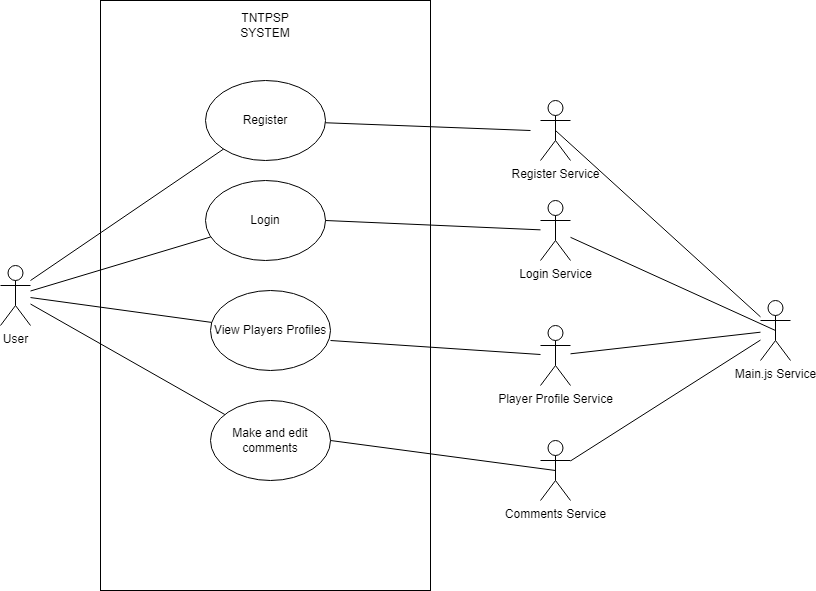

The diagram above was exported from draw.io. Its source (the exported page's mxGraphModel, read from the mxfile embedded in the PNG):
<mxGraphModel dx="1038" dy="1405" grid="1" gridSize="10" guides="1" tooltips="1" connect="1" arrows="1" fold="1" page="1" pageScale="1" pageWidth="1169" pageHeight="826" background="none" math="0" shadow="0">
  <root>
    <mxCell id="0" />
    <mxCell id="1" parent="0" />
    <mxCell id="3T8w6GkotwvnsQxhW0Pv-42" value="" style="rounded=0;whiteSpace=wrap;html=1;" parent="1" vertex="1">
      <mxGeometry x="430" y="-290" width="330" height="590" as="geometry" />
    </mxCell>
    <mxCell id="3T8w6GkotwvnsQxhW0Pv-43" value="User" style="shape=umlActor;verticalLabelPosition=bottom;verticalAlign=top;html=1;outlineConnect=0;fontColor=#000000;labelBackgroundColor=default;" parent="1" vertex="1">
      <mxGeometry x="330" y="-25" width="30" height="60" as="geometry" />
    </mxCell>
    <mxCell id="3T8w6GkotwvnsQxhW0Pv-49" value="Register&lt;br&gt;" style="ellipse;whiteSpace=wrap;html=1;" parent="1" vertex="1">
      <mxGeometry x="535" y="-210" width="120" height="80" as="geometry" />
    </mxCell>
    <mxCell id="3T8w6GkotwvnsQxhW0Pv-50" value="Login" style="ellipse;whiteSpace=wrap;html=1;" parent="1" vertex="1">
      <mxGeometry x="535" y="-110" width="120" height="80" as="geometry" />
    </mxCell>
    <mxCell id="3T8w6GkotwvnsQxhW0Pv-51" value="TNTPSP SYSTEM&lt;br&gt;" style="text;html=1;strokeColor=none;fillColor=none;align=center;verticalAlign=middle;whiteSpace=wrap;rounded=0;" parent="1" vertex="1">
      <mxGeometry x="565" y="-280" width="60" height="30" as="geometry" />
    </mxCell>
    <mxCell id="3T8w6GkotwvnsQxhW0Pv-52" value="View Players Profiles&lt;br&gt;" style="ellipse;whiteSpace=wrap;html=1;" parent="1" vertex="1">
      <mxGeometry x="540" width="120" height="80" as="geometry" />
    </mxCell>
    <mxCell id="3T8w6GkotwvnsQxhW0Pv-53" value="Make and edit comments&lt;br&gt;" style="ellipse;whiteSpace=wrap;html=1;" parent="1" vertex="1">
      <mxGeometry x="540" y="110" width="120" height="80" as="geometry" />
    </mxCell>
    <mxCell id="3T8w6GkotwvnsQxhW0Pv-54" value="" style="endArrow=none;html=1;rounded=0;" parent="1" source="3T8w6GkotwvnsQxhW0Pv-43" target="3T8w6GkotwvnsQxhW0Pv-49" edge="1">
      <mxGeometry width="50" height="50" relative="1" as="geometry">
        <mxPoint x="380" y="20" as="sourcePoint" />
        <mxPoint x="430" y="-30" as="targetPoint" />
        <Array as="points">
          <mxPoint x="360" y="-10" />
        </Array>
      </mxGeometry>
    </mxCell>
    <mxCell id="3T8w6GkotwvnsQxhW0Pv-55" value="" style="endArrow=none;html=1;rounded=0;" parent="1" source="3T8w6GkotwvnsQxhW0Pv-43" target="3T8w6GkotwvnsQxhW0Pv-50" edge="1">
      <mxGeometry width="50" height="50" relative="1" as="geometry">
        <mxPoint x="370" y="30" as="sourcePoint" />
        <mxPoint x="420" y="-20" as="targetPoint" />
      </mxGeometry>
    </mxCell>
    <mxCell id="3T8w6GkotwvnsQxhW0Pv-56" value="" style="endArrow=none;html=1;rounded=0;" parent="1" source="3T8w6GkotwvnsQxhW0Pv-43" target="3T8w6GkotwvnsQxhW0Pv-52" edge="1">
      <mxGeometry width="50" height="50" relative="1" as="geometry">
        <mxPoint x="360" y="30" as="sourcePoint" />
        <mxPoint x="410" y="-20" as="targetPoint" />
      </mxGeometry>
    </mxCell>
    <mxCell id="3T8w6GkotwvnsQxhW0Pv-59" value="" style="endArrow=none;html=1;rounded=0;" parent="1" source="3T8w6GkotwvnsQxhW0Pv-43" target="3T8w6GkotwvnsQxhW0Pv-53" edge="1">
      <mxGeometry width="50" height="50" relative="1" as="geometry">
        <mxPoint x="360" y="70" as="sourcePoint" />
        <mxPoint x="410" y="20" as="targetPoint" />
      </mxGeometry>
    </mxCell>
    <mxCell id="3T8w6GkotwvnsQxhW0Pv-61" value="" style="endArrow=none;html=1;rounded=0;" parent="1" source="3T8w6GkotwvnsQxhW0Pv-49" edge="1">
      <mxGeometry width="50" height="50" relative="1" as="geometry">
        <mxPoint x="710" y="-140" as="sourcePoint" />
        <mxPoint x="860" y="-160" as="targetPoint" />
      </mxGeometry>
    </mxCell>
    <object label="Register Service" id="3T8w6GkotwvnsQxhW0Pv-62">
      <mxCell style="shape=umlActor;verticalLabelPosition=bottom;verticalAlign=top;html=1;outlineConnect=0;fontColor=#000000;labelBackgroundColor=default;" parent="1" vertex="1">
        <mxGeometry x="870" y="-190" width="30" height="60" as="geometry" />
      </mxCell>
    </object>
    <mxCell id="3T8w6GkotwvnsQxhW0Pv-73" value="Player Profile Service" style="shape=umlActor;verticalLabelPosition=bottom;verticalAlign=top;html=1;outlineConnect=0;fontColor=#000000;labelBackgroundColor=default;" parent="1" vertex="1">
      <mxGeometry x="870" y="35" width="30" height="60" as="geometry" />
    </mxCell>
    <mxCell id="3T8w6GkotwvnsQxhW0Pv-74" value="Login Service" style="shape=umlActor;verticalLabelPosition=bottom;verticalAlign=top;html=1;outlineConnect=0;fontColor=#000000;labelBackgroundColor=default;" parent="1" vertex="1">
      <mxGeometry x="870" y="-90" width="30" height="60" as="geometry" />
    </mxCell>
    <mxCell id="3T8w6GkotwvnsQxhW0Pv-79" value="Comments Service" style="shape=umlActor;verticalLabelPosition=bottom;verticalAlign=top;html=1;outlineConnect=0;fontColor=#000000;labelBackgroundColor=default;" parent="1" vertex="1">
      <mxGeometry x="870" y="150" width="30" height="60" as="geometry" />
    </mxCell>
    <mxCell id="3T8w6GkotwvnsQxhW0Pv-83" value="" style="endArrow=none;html=1;rounded=0;fontColor=#000000;" parent="1" target="3T8w6GkotwvnsQxhW0Pv-73" edge="1">
      <mxGeometry width="50" height="50" relative="1" as="geometry">
        <mxPoint x="660" y="50" as="sourcePoint" />
        <mxPoint x="640" as="targetPoint" />
      </mxGeometry>
    </mxCell>
    <mxCell id="3T8w6GkotwvnsQxhW0Pv-84" value="" style="endArrow=none;html=1;rounded=0;fontColor=#000000;exitX=1;exitY=0.5;exitDx=0;exitDy=0;" parent="1" source="3T8w6GkotwvnsQxhW0Pv-50" target="3T8w6GkotwvnsQxhW0Pv-74" edge="1">
      <mxGeometry width="50" height="50" relative="1" as="geometry">
        <mxPoint x="590" y="50" as="sourcePoint" />
        <mxPoint x="640" as="targetPoint" />
      </mxGeometry>
    </mxCell>
    <mxCell id="3T8w6GkotwvnsQxhW0Pv-85" value="" style="endArrow=none;html=1;rounded=0;fontColor=#000000;entryX=0.5;entryY=0.5;entryDx=0;entryDy=0;entryPerimeter=0;exitX=1;exitY=0.5;exitDx=0;exitDy=0;" parent="1" source="3T8w6GkotwvnsQxhW0Pv-53" target="3T8w6GkotwvnsQxhW0Pv-79" edge="1">
      <mxGeometry width="50" height="50" relative="1" as="geometry">
        <mxPoint x="655" y="150" as="sourcePoint" />
        <mxPoint x="865" y="164" as="targetPoint" />
      </mxGeometry>
    </mxCell>
    <mxCell id="3T8w6GkotwvnsQxhW0Pv-86" value="" style="endArrow=none;html=1;rounded=0;fontColor=#000000;" parent="1" source="3T8w6GkotwvnsQxhW0Pv-91" target="3T8w6GkotwvnsQxhW0Pv-79" edge="1">
      <mxGeometry width="50" height="50" relative="1" as="geometry">
        <mxPoint x="590" y="110" as="sourcePoint" />
        <mxPoint x="640" y="60" as="targetPoint" />
      </mxGeometry>
    </mxCell>
    <mxCell id="3T8w6GkotwvnsQxhW0Pv-87" value="" style="endArrow=none;html=1;rounded=0;fontColor=#000000;" parent="1" source="3T8w6GkotwvnsQxhW0Pv-91" target="3T8w6GkotwvnsQxhW0Pv-73" edge="1">
      <mxGeometry width="50" height="50" relative="1" as="geometry">
        <mxPoint x="600" y="120" as="sourcePoint" />
        <mxPoint x="650" y="70" as="targetPoint" />
      </mxGeometry>
    </mxCell>
    <mxCell id="3T8w6GkotwvnsQxhW0Pv-88" value="" style="endArrow=none;html=1;rounded=0;fontColor=#000000;exitX=0.5;exitY=0.5;exitDx=0;exitDy=0;exitPerimeter=0;" parent="1" source="3T8w6GkotwvnsQxhW0Pv-91" target="3T8w6GkotwvnsQxhW0Pv-74" edge="1">
      <mxGeometry width="50" height="50" relative="1" as="geometry">
        <mxPoint x="1080" y="40" as="sourcePoint" />
        <mxPoint x="660" y="80" as="targetPoint" />
      </mxGeometry>
    </mxCell>
    <mxCell id="3T8w6GkotwvnsQxhW0Pv-89" value="" style="endArrow=none;html=1;rounded=0;fontColor=#000000;entryX=0.5;entryY=0.5;entryDx=0;entryDy=0;entryPerimeter=0;" parent="1" source="3T8w6GkotwvnsQxhW0Pv-91" target="3T8w6GkotwvnsQxhW0Pv-62" edge="1">
      <mxGeometry width="50" height="50" relative="1" as="geometry">
        <mxPoint x="1080" y="20" as="sourcePoint" />
        <mxPoint x="670" y="90" as="targetPoint" />
      </mxGeometry>
    </mxCell>
    <mxCell id="3T8w6GkotwvnsQxhW0Pv-91" value="Main.js Service" style="shape=umlActor;verticalLabelPosition=bottom;verticalAlign=top;html=1;outlineConnect=0;fontColor=#000000;labelBackgroundColor=default;" parent="1" vertex="1">
      <mxGeometry x="1090" y="10" width="30" height="60" as="geometry" />
    </mxCell>
  </root>
</mxGraphModel>